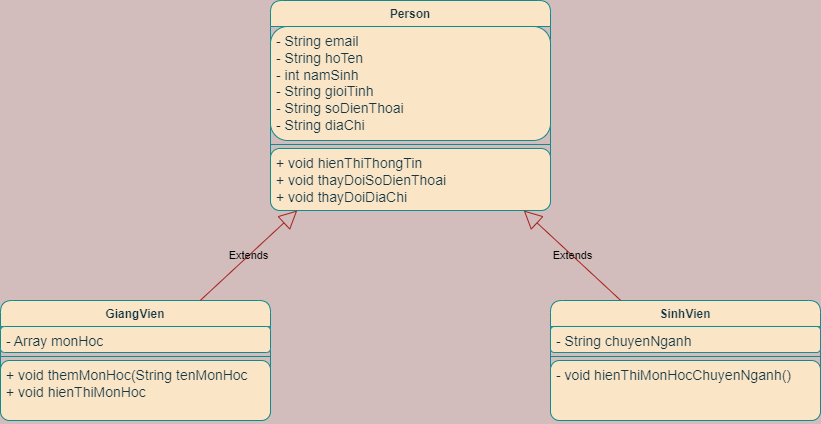

The diagram above was exported from draw.io. Its source (the exported page's mxGraphModel, read from the mxfile embedded in the PNG):
<mxGraphModel dx="1877" dy="574" grid="1" gridSize="10" guides="1" tooltips="1" connect="1" arrows="1" fold="1" page="1" pageScale="1" pageWidth="827" pageHeight="1169" background="#d2bcbc" math="0" shadow="0">
  <root>
    <mxCell id="0" />
    <mxCell id="1" parent="0" />
    <mxCell id="G2m_htnFzXaFcffKrjB8-1" value="Person" style="swimlane;fontStyle=1;align=center;verticalAlign=top;childLayout=stackLayout;horizontal=1;startSize=26;horizontalStack=0;resizeParent=1;resizeParentMax=0;resizeLast=0;collapsible=1;marginBottom=0;whiteSpace=wrap;html=1;fillColor=#FAE5C7;strokeColor=#0F8B8D;labelBackgroundColor=none;fontColor=#143642;rounded=1;" parent="1" vertex="1">
      <mxGeometry x="260" y="40" width="280" height="210" as="geometry" />
    </mxCell>
    <mxCell id="G2m_htnFzXaFcffKrjB8-2" value="&lt;font style=&quot;font-size: 14px;&quot;&gt;- String email&lt;br&gt;- String hoTen&lt;br&gt;- int namSinh&lt;br&gt;- String gioiTinh&lt;br&gt;- String soDienThoai&lt;br&gt;- String diaChi&lt;/font&gt;" style="text;strokeColor=#0F8B8D;fillColor=#FAE5C7;align=left;verticalAlign=top;spacingLeft=4;spacingRight=4;overflow=hidden;rotatable=0;points=[[0,0.5],[1,0.5]];portConstraint=eastwest;whiteSpace=wrap;html=1;labelBackgroundColor=none;fontColor=#143642;rounded=1;" parent="G2m_htnFzXaFcffKrjB8-1" vertex="1">
      <mxGeometry y="26" width="280" height="114" as="geometry" />
    </mxCell>
    <mxCell id="G2m_htnFzXaFcffKrjB8-3" value="" style="line;strokeWidth=1;fillColor=#FAE5C7;align=left;verticalAlign=middle;spacingTop=-1;spacingLeft=3;spacingRight=3;rotatable=0;labelPosition=right;points=[];portConstraint=eastwest;strokeColor=#0F8B8D;labelBackgroundColor=none;fontColor=#143642;rounded=1;" parent="G2m_htnFzXaFcffKrjB8-1" vertex="1">
      <mxGeometry y="140" width="280" height="8" as="geometry" />
    </mxCell>
    <mxCell id="G2m_htnFzXaFcffKrjB8-4" value="&lt;font style=&quot;font-size: 14px;&quot;&gt;+ void hienThiThongTin&lt;br&gt;+ void thayDoiSoDienThoai&lt;br&gt;+ void thayDoiDiaChi&lt;/font&gt;" style="text;strokeColor=#0F8B8D;fillColor=#FAE5C7;align=left;verticalAlign=top;spacingLeft=4;spacingRight=4;overflow=hidden;rotatable=0;points=[[0,0.5],[1,0.5]];portConstraint=eastwest;whiteSpace=wrap;html=1;labelBackgroundColor=none;fontColor=#143642;rounded=1;" parent="G2m_htnFzXaFcffKrjB8-1" vertex="1">
      <mxGeometry y="148" width="280" height="62" as="geometry" />
    </mxCell>
    <mxCell id="NOF-Gd9ogVVheKMVPEqw-1" value="GiangVien" style="swimlane;fontStyle=1;align=center;verticalAlign=top;childLayout=stackLayout;horizontal=1;startSize=26;horizontalStack=0;resizeParent=1;resizeParentMax=0;resizeLast=0;collapsible=1;marginBottom=0;whiteSpace=wrap;html=1;fillColor=#FAE5C7;strokeColor=#0F8B8D;labelBackgroundColor=none;fontColor=#143642;rounded=1;" vertex="1" parent="1">
      <mxGeometry x="-10" y="340" width="270" height="120" as="geometry" />
    </mxCell>
    <mxCell id="NOF-Gd9ogVVheKMVPEqw-2" value="&lt;font style=&quot;font-size: 14px;&quot;&gt;- Array monHoc&lt;/font&gt;" style="text;strokeColor=#0F8B8D;fillColor=#FAE5C7;align=left;verticalAlign=top;spacingLeft=4;spacingRight=4;overflow=hidden;rotatable=0;points=[[0,0.5],[1,0.5]];portConstraint=eastwest;whiteSpace=wrap;html=1;labelBackgroundColor=none;fontColor=#143642;rounded=1;" vertex="1" parent="NOF-Gd9ogVVheKMVPEqw-1">
      <mxGeometry y="26" width="270" height="26" as="geometry" />
    </mxCell>
    <mxCell id="NOF-Gd9ogVVheKMVPEqw-3" value="" style="line;strokeWidth=1;fillColor=none;align=left;verticalAlign=middle;spacingTop=-1;spacingLeft=3;spacingRight=3;rotatable=0;labelPosition=right;points=[];portConstraint=eastwest;strokeColor=#0F8B8D;labelBackgroundColor=none;fontColor=#143642;rounded=1;" vertex="1" parent="NOF-Gd9ogVVheKMVPEqw-1">
      <mxGeometry y="52" width="270" height="8" as="geometry" />
    </mxCell>
    <mxCell id="NOF-Gd9ogVVheKMVPEqw-4" value="&lt;font style=&quot;font-size: 14px;&quot;&gt;+ void themMonHoc(String tenMonHoc&lt;br&gt;+ void hienThiMonHoc&lt;/font&gt;" style="text;strokeColor=#0F8B8D;fillColor=#FAE5C7;align=left;verticalAlign=top;spacingLeft=4;spacingRight=4;overflow=hidden;rotatable=0;points=[[0,0.5],[1,0.5]];portConstraint=eastwest;whiteSpace=wrap;html=1;labelBackgroundColor=none;fontColor=#143642;rounded=1;" vertex="1" parent="NOF-Gd9ogVVheKMVPEqw-1">
      <mxGeometry y="60" width="270" height="60" as="geometry" />
    </mxCell>
    <mxCell id="NOF-Gd9ogVVheKMVPEqw-5" value="SinhVien" style="swimlane;fontStyle=1;align=center;verticalAlign=top;childLayout=stackLayout;horizontal=1;startSize=26;horizontalStack=0;resizeParent=1;resizeParentMax=0;resizeLast=0;collapsible=1;marginBottom=0;whiteSpace=wrap;html=1;fillColor=#FAE5C7;strokeColor=#0F8B8D;labelBackgroundColor=none;fontColor=#143642;rounded=1;" vertex="1" parent="1">
      <mxGeometry x="540" y="340" width="270" height="120" as="geometry" />
    </mxCell>
    <mxCell id="NOF-Gd9ogVVheKMVPEqw-6" value="&lt;font style=&quot;font-size: 14px;&quot;&gt;- String chuyenNganh&lt;/font&gt;" style="text;strokeColor=#0F8B8D;fillColor=#FAE5C7;align=left;verticalAlign=top;spacingLeft=4;spacingRight=4;overflow=hidden;rotatable=0;points=[[0,0.5],[1,0.5]];portConstraint=eastwest;whiteSpace=wrap;html=1;labelBackgroundColor=none;fontColor=#143642;rounded=1;" vertex="1" parent="NOF-Gd9ogVVheKMVPEqw-5">
      <mxGeometry y="26" width="270" height="26" as="geometry" />
    </mxCell>
    <mxCell id="NOF-Gd9ogVVheKMVPEqw-7" value="" style="line;strokeWidth=1;fillColor=none;align=left;verticalAlign=middle;spacingTop=-1;spacingLeft=3;spacingRight=3;rotatable=0;labelPosition=right;points=[];portConstraint=eastwest;strokeColor=#0F8B8D;labelBackgroundColor=none;fontColor=#143642;rounded=1;" vertex="1" parent="NOF-Gd9ogVVheKMVPEqw-5">
      <mxGeometry y="52" width="270" height="8" as="geometry" />
    </mxCell>
    <mxCell id="NOF-Gd9ogVVheKMVPEqw-8" value="&lt;span style=&quot;font-size: 14px;&quot;&gt;- void hienThiMonHocChuyenNganh()&lt;/span&gt;" style="text;strokeColor=#0F8B8D;fillColor=#FAE5C7;align=left;verticalAlign=top;spacingLeft=4;spacingRight=4;overflow=hidden;rotatable=0;points=[[0,0.5],[1,0.5]];portConstraint=eastwest;whiteSpace=wrap;html=1;labelBackgroundColor=none;fontColor=#143642;rounded=1;" vertex="1" parent="NOF-Gd9ogVVheKMVPEqw-5">
      <mxGeometry y="60" width="270" height="60" as="geometry" />
    </mxCell>
    <mxCell id="NOF-Gd9ogVVheKMVPEqw-9" value="Extends" style="endArrow=block;endSize=16;endFill=0;html=1;rounded=1;labelBackgroundColor=none;strokeColor=#A8201A;fontColor=default;" edge="1" parent="1" source="NOF-Gd9ogVVheKMVPEqw-1" target="G2m_htnFzXaFcffKrjB8-1">
      <mxGeometry width="160" relative="1" as="geometry">
        <mxPoint x="330" y="300" as="sourcePoint" />
        <mxPoint x="490" y="300" as="targetPoint" />
      </mxGeometry>
    </mxCell>
    <mxCell id="NOF-Gd9ogVVheKMVPEqw-10" value="Extends" style="endArrow=block;endSize=16;endFill=0;html=1;rounded=1;labelBackgroundColor=none;strokeColor=#A8201A;fontColor=default;" edge="1" parent="1" source="NOF-Gd9ogVVheKMVPEqw-5" target="G2m_htnFzXaFcffKrjB8-1">
      <mxGeometry width="160" relative="1" as="geometry">
        <mxPoint x="330" y="300" as="sourcePoint" />
        <mxPoint x="490" y="300" as="targetPoint" />
      </mxGeometry>
    </mxCell>
  </root>
</mxGraphModel>